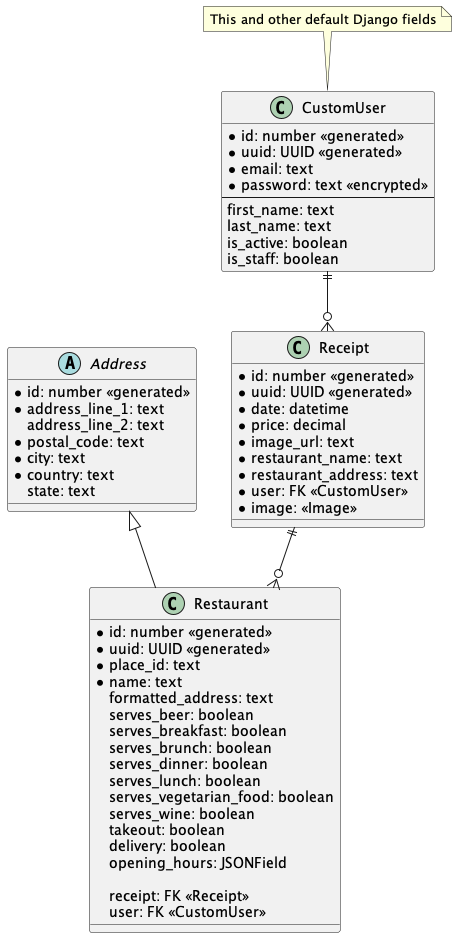

The diagram above was rendered by PlantUML. Its source (embedded in the PNG):
@startuml "LunchLog"

class CustomUser {
    * id: number <<generated>>
    * uuid: UUID <<generated>>
    * email: text
    * password: text <<encrypted>>
    --
    first_name: text
    last_name: text
    is_active: boolean
    is_staff: boolean
}
note top: This and other default Django fields

abstract class Address {
    * id: number <<generated>>
    * address_line_1: text
    address_line_2: text
    * postal_code: text
    * city: text
    * country: text
    state: text
}

class Receipt {
    * id: number <<generated>>
    * uuid: UUID <<generated>>
    * date: datetime
    * price: decimal
    * image_url: text
    * restaurant_name: text
    * restaurant_address: text
    * user: FK <<CustomUser>>
    * image: <<Image>>
}

class Restaurant {
    * id: number <<generated>>
    * uuid: UUID <<generated>>
    * place_id: text
    * name: text
    formatted_address: text
    serves_beer: boolean
    serves_breakfast: boolean
    serves_brunch: boolean
    serves_dinner: boolean
    serves_lunch: boolean
    serves_vegetarian_food: boolean
    serves_wine: boolean
    takeout: boolean
    delivery: boolean
    opening_hours: JSONField

    receipt: FK <<Receipt>>
    user: FK <<CustomUser>>
}

CustomUser ||--o{ Receipt
Receipt ||--o{ Restaurant
Address <|-- Restaurant

@enduml